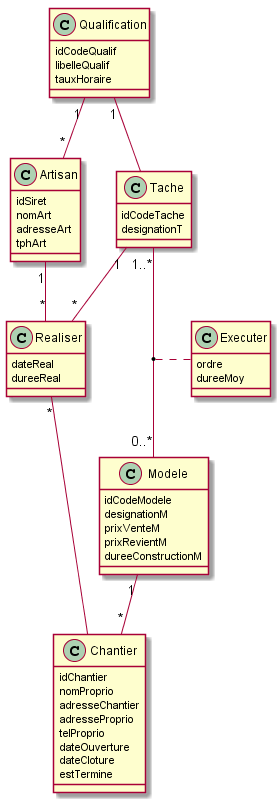

The diagram above was rendered by PlantUML. Its source (embedded in the PNG):
@startuml

class Qualification {
    idCodeQualif
    libelleQualif
    tauxHoraire
}

class Artisan {
    idSiret
    nomArt
    adresseArt
    tphArt
}

class Tache {
    idCodeTache
    designationT
}

class Realiser {
    dateReal
    dureeReal
}

class Executer {
    ordre
    dureeMoy
}

class Modele {
    idCodeModele
    designationM
    prixVenteM
    prixRevientM
    dureeConstructionM
}

class Chantier {
    idChantier
    nomProprio
    adresseChantier
    adresseProprio
    telProprio
    dateOuverture
    dateCloture
    estTermine
}

Qualification "1" -- "*" Artisan
Qualification "1" -- Tache
Artisan "1" -- "*" Realiser
Tache "1" -- "*" Realiser
Tache "1..*" -- "0..*" Modele
Realiser "*" -- Chantier
Modele "1" -- "*" Chantier
(Tache, Modele) . Executer

@enduml